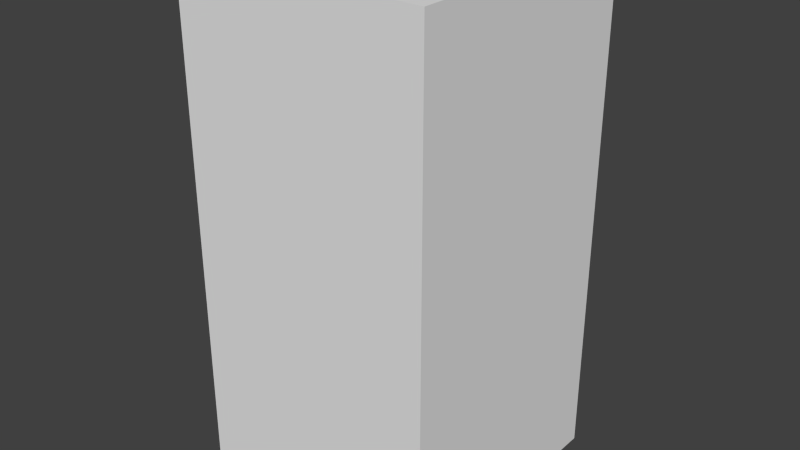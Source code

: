 # Source: darkBlueNoThree.blend  (saved by Blender 2.68.0; exported with 4.5.12 LTS)
import bpy
from mathutils import Matrix  # noqa: F401  (used for matrix-valued properties, if any)

bpy.ops.wm.read_factory_settings(use_empty=True)
scene = bpy.context.scene
scene.name = 'Scene'

# ---- collections
col_collection_1 = bpy.data.collections.new('Collection 1'); scene.collection.children.link(col_collection_1)

# ---- world
world_world = bpy.data.worlds.new('World'); scene.world = world_world
world_world.color = (0.05088, 0.05088, 0.05088)
world_world.use_sun_shadow = False
world_world.sun_shadow_jitter_overblur = 0.0
world_world.cycles.sampling_method = 'MANUAL'
world_world.cycles.sample_map_resolution = 256

# ---- meshes
me_darkbluenothree = bpy.data.meshes.new('darkBlueNoThree')
me_darkbluenothree.from_pydata([(-0.5, -0.5, -1.0), (-0.5, 0.5, -1.0), (0.5, 0.5, -1.0), (0.5, -0.5, -1.0), (-0.5, -0.5, 1.0), (-0.5, 0.5, 1.0), (0.5, 0.5, 1.0), (0.5, -0.5, 1.0)], [], [(4, 5, 1, 0), (5, 6, 2, 1), (6, 7, 3, 2), (7, 4, 0, 3), (0, 1, 2, 3), (7, 6, 5, 4)])
me_darkbluenothree.use_remesh_preserve_volume = False
me_darkbluenothree.use_remesh_preserve_attributes = False
me_darkbluenothree.use_mirror_vertex_groups = False
me_darkbluenothree.update()

# ---- objects
ob_darkbluenothree = bpy.data.objects.new('darkBlueNoThree', me_darkbluenothree)

# ---- transforms, parenting, visibility, modifiers, constraints
ob_darkbluenothree.location = (0.0, 0.0, 0.0)
ob_darkbluenothree.lineart.crease_threshold = 0.0

# ---- collection membership
col_collection_1.objects.link(ob_darkbluenothree)

# ---- scene / render settings (as saved in the file)
scene.frame_start = 1; scene.frame_end = 250; scene.frame_set(1)
scene.render.engine = 'BLENDER_EEVEE_NEXT'
scene.render.image_settings.color_mode = 'RGB'
scene.render.image_settings.compression = 90
scene.render.resolution_percentage = 50
scene.render.dither_intensity = 0.0
scene.cycles.use_denoising = False
scene.cycles.samples = 10
scene.cycles.sampling_pattern = 'TABULATED_SOBOL'
scene.cycles.light_sampling_threshold = 0.0
scene.cycles.use_adaptive_sampling = False
scene.cycles.use_light_tree = False
scene.cycles.blur_glossy = 0.0
scene.cycles.volume_bounces = 1
scene.cycles.pixel_filter_type = 'GAUSSIAN'
scene.cycles.sample_clamp_indirect = 0.0
scene.view_settings.view_transform = 'Standard'
bpy.context.view_layer.update()

# ---- added for rendering (the .blend has no active camera and no usable light): camera, sun
cam_auto = bpy.data.cameras.new('AutoCamera')
cam_auto.lens = 50.0
cam_auto.sensor_width = 36.0
cam_auto.clip_end = 1000.0
ob_auto_camera = bpy.data.objects.new('AutoCamera', cam_auto)
scene.collection.objects.link(ob_auto_camera)
ob_auto_camera.location = (2.26633, -2.71959, 1.81306)
ob_auto_camera.rotation_euler = (1.09748, -7.21219e-08, 0.694738)
scene.camera = ob_auto_camera
light_auto_sun = bpy.data.lights.new('AutoSun', 'SUN')
light_auto_sun.energy = 3.0
light_auto_sun.angle = 0.0523599
ob_auto_sun = bpy.data.objects.new('AutoSun', light_auto_sun)
scene.collection.objects.link(ob_auto_sun)
ob_auto_sun.rotation_euler = (0.872665, 0.174533, 0.523599)
bpy.context.view_layer.update()
